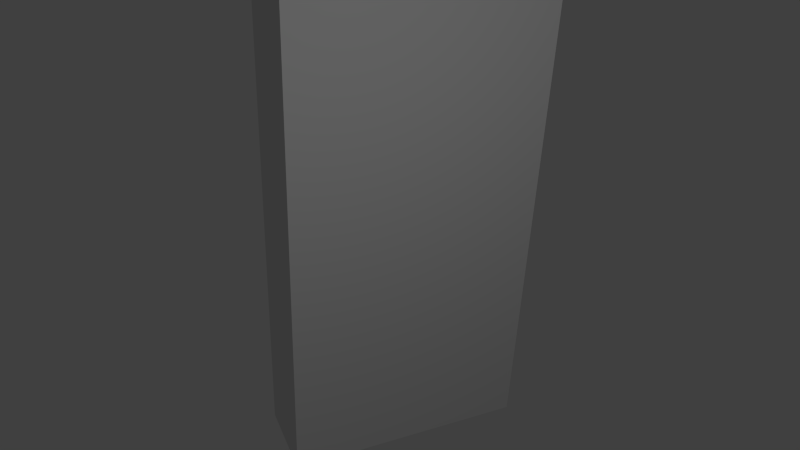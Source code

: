 # Source: transform.blend  (saved by Blender 2.71.0; exported with 4.5.12 LTS)
import bpy
from mathutils import Matrix  # noqa: F401  (used for matrix-valued properties, if any)

bpy.ops.wm.read_factory_settings(use_empty=True)
scene = bpy.context.scene
scene.name = 'Scene'

# ---- collections
col_collection_1 = bpy.data.collections.new('Collection 1'); scene.collection.children.link(col_collection_1)

# ---- materials (node trees are filled in below, after node groups)
mat_material = bpy.data.materials.new('Material')
mat_material.alpha_threshold = 0.0
mat_material.use_transparent_shadow = False
mat_material.roughness = 0.5
mat_material.line_color = (0.0, 0.0, 0.0, 1.0)

# ---- material node trees

# ---- world
world_world = bpy.data.worlds.new('World'); scene.world = world_world
world_world.color = (0.05088, 0.05088, 0.05088)
world_world.use_sun_shadow = False
world_world.sun_shadow_jitter_overblur = 0.0
world_world.cycles.sampling_method = 'MANUAL'
world_world.cycles.sample_map_resolution = 256

# ---- cameras
cam_camera = bpy.data.cameras.new('Camera')
cam_camera.clip_end = 100.0
cam_camera.lens = 35.0
cam_camera.sensor_width = 32.0
cam_camera.sensor_height = 18.0
cam_camera.ortho_scale = 7.314
cam_camera.dof.focus_distance = 0.0
cam_camera.dof.aperture_fstop = 128.0

# ---- lights
light_lamp = bpy.data.lights.new('Lamp', 'POINT')
light_lamp.transmission_factor = 0.0
light_lamp.cutoff_distance = 30.0
light_lamp.energy = 100.0
light_lamp.shadow_buffer_clip_start = 1.001
light_lamp.shadow_soft_size = 0.1
light_lamp.shadow_maximum_resolution = 0.006
light_lamp.use_absolute_resolution = True
light_lamp.cycles.use_multiple_importance_sampling = False

# ---- meshes
me_cube = bpy.data.meshes.new('Cube')
me_cube.from_pydata([(1.0, 1.0, -1.0), (1.0, -1.0, -1.0), (-1.0, -1.0, -1.0), (-1.0, 1.0, -1.0), (1.0, 1.0, 1.0), (1.0, -1.0, 1.0), (-1.0, -1.0, 1.0), (-1.0, 1.0, 1.0)], [], [(0, 1, 2, 3), (4, 7, 6, 5), (0, 4, 5, 1), (1, 5, 6, 2), (2, 6, 7, 3), (4, 0, 3, 7)])
me_cube.materials.append(mat_material)
me_cube.use_remesh_preserve_volume = False
me_cube.use_remesh_preserve_attributes = False
me_cube.use_mirror_vertex_groups = False
me_cube.update()

# ---- objects
ob_cube = bpy.data.objects.new('Cube', me_cube)
ob_lamp = bpy.data.objects.new('Lamp', light_lamp)
ob_camera = bpy.data.objects.new('Camera', cam_camera)

# ---- transforms, parenting, visibility, modifiers, constraints
ob_cube.location = (2.5, 1.0, -0.5)
ob_cube.rotation_mode = 'AXIS_ANGLE'
ob_cube.rotation_axis_angle = (0.7, 0.8083, 0.5774, 0.1155)
ob_cube.scale = (1.5, 3.0, 0.5)
ob_cube.lock_rotations_4d = False
ob_cube.empty_display_type = 'ARROWS'
ob_cube.lineart.crease_threshold = 0.0
ob_lamp.location = (4.076, 1.005, 5.904)
ob_lamp.rotation_euler = (0.6503, 0.05522, 1.866)
ob_lamp.lock_rotations_4d = False
ob_lamp.empty_display_type = 'ARROWS'
ob_lamp.color = (0.0, 0.0, 0.0, 0.0)
ob_lamp.lineart.crease_threshold = 0.0
ob_camera.location = (2.5, 1.0, 9.799)
ob_camera.rotation_mode = 'AXIS_ANGLE'
ob_camera.rotation_axis_angle = (0.0, 0.0, -1.0, 0.0)
ob_camera.lock_rotations_4d = False
ob_camera.empty_display_type = 'ARROWS'
ob_camera.color = (0.0, 0.0, 0.0, 0.0)
ob_camera.display_type = 'WIRE'
ob_camera.lineart.crease_threshold = 0.0

# ---- collection membership
col_collection_1.objects.link(ob_cube)
col_collection_1.objects.link(ob_lamp)
col_collection_1.objects.link(ob_camera)

# ---- scene / render settings (as saved in the file)
scene.camera = ob_camera
scene.frame_start = 1; scene.frame_end = 250; scene.frame_set(1)
scene.render.engine = 'BLENDER_EEVEE_NEXT'
scene.render.resolution_percentage = 50
scene.render.dither_intensity = 0.0
scene.cycles.use_denoising = False
scene.cycles.samples = 10
scene.cycles.sampling_pattern = 'TABULATED_SOBOL'
scene.cycles.light_sampling_threshold = 0.0
scene.cycles.use_adaptive_sampling = False
scene.cycles.use_light_tree = False
scene.cycles.blur_glossy = 0.0
scene.cycles.volume_bounces = 1
scene.cycles.pixel_filter_type = 'GAUSSIAN'
scene.cycles.sample_clamp_indirect = 0.0
scene.view_settings.view_transform = 'Standard'
bpy.context.view_layer.update()
